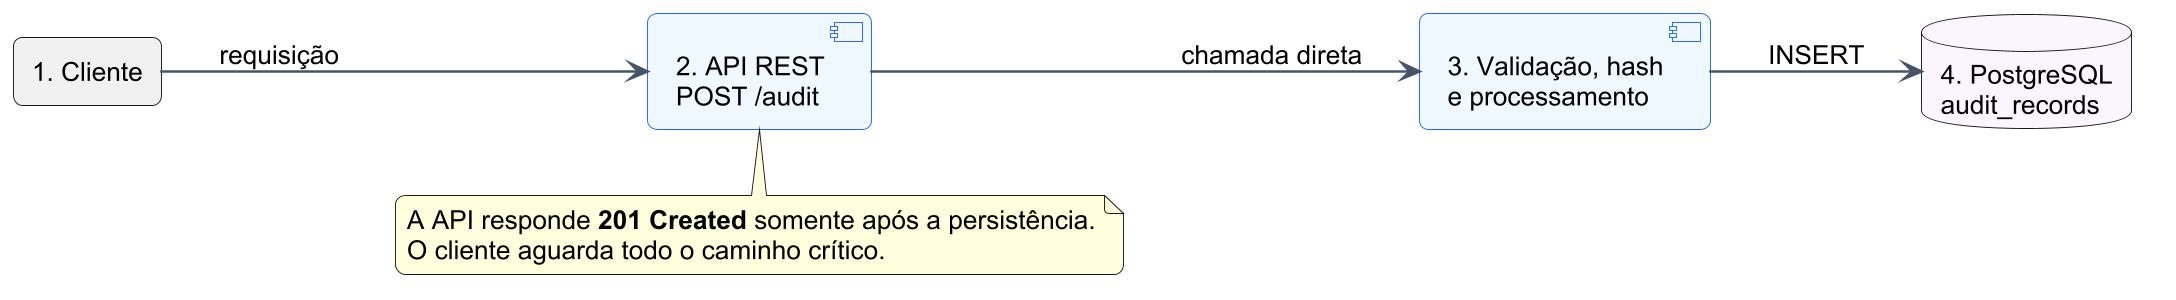

The diagram above was rendered by PlantUML. Its source (embedded in the PNG):
@startuml
!include tema.puml
left to right direction
rectangle "1. Cliente" as C
component "2. API REST\nPOST /audit" as A
component "3. Validação, hash\ne processamento" as P
database "4. PostgreSQL\naudit_records" as D #FAF5FF
C --> A : requisição
A --> P : chamada direta
P --> D : INSERT
note bottom of A
  A API responde **201 Created** somente após a persistência.
  O cliente aguarda todo o caminho crítico.
end note
@enduml